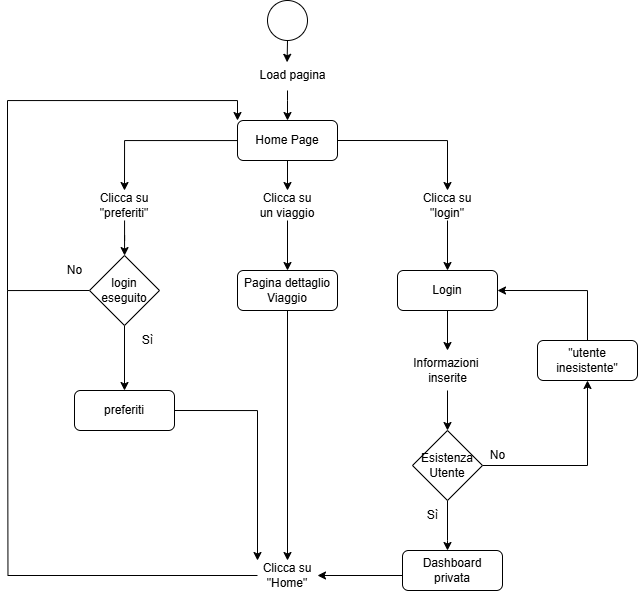

The diagram above was exported from draw.io. Its source (the exported page's mxGraphModel, read from the mxfile embedded in the PNG):
<mxGraphModel dx="1228" dy="661" grid="1" gridSize="10" guides="1" tooltips="1" connect="1" arrows="1" fold="1" page="1" pageScale="1" pageWidth="827" pageHeight="1169" math="0" shadow="0">
  <root>
    <mxCell id="0" />
    <mxCell id="1" parent="0" />
    <mxCell id="Pip0EJWqYLjCGVXhQND5-24" value="" style="ellipse;whiteSpace=wrap;html=1;aspect=fixed;" vertex="1" parent="1">
      <mxGeometry x="940" y="130" width="40" height="40" as="geometry" />
    </mxCell>
    <mxCell id="Pip0EJWqYLjCGVXhQND5-27" value="" style="edgeStyle=orthogonalEdgeStyle;rounded=0;orthogonalLoop=1;jettySize=auto;html=1;" edge="1" parent="1" source="Pip0EJWqYLjCGVXhQND5-28">
      <mxGeometry relative="1" as="geometry">
        <Array as="points">
          <mxPoint x="960" y="230" />
          <mxPoint x="960" y="230" />
        </Array>
        <mxPoint x="960" y="250" as="targetPoint" />
      </mxGeometry>
    </mxCell>
    <mxCell id="Pip0EJWqYLjCGVXhQND5-28" value="Load pagina" style="text;html=1;align=center;verticalAlign=middle;resizable=0;points=[];autosize=1;strokeColor=none;fillColor=none;" vertex="1" parent="1">
      <mxGeometry x="920" y="190" width="90" height="30" as="geometry" />
    </mxCell>
    <mxCell id="Pip0EJWqYLjCGVXhQND5-29" style="edgeStyle=orthogonalEdgeStyle;rounded=0;orthogonalLoop=1;jettySize=auto;html=1;exitX=0.5;exitY=1;exitDx=0;exitDy=0;entryX=0.44;entryY=0.06;entryDx=0;entryDy=0;entryPerimeter=0;" edge="1" parent="1" source="Pip0EJWqYLjCGVXhQND5-24" target="Pip0EJWqYLjCGVXhQND5-28">
      <mxGeometry relative="1" as="geometry" />
    </mxCell>
    <mxCell id="Pip0EJWqYLjCGVXhQND5-38" value="" style="edgeStyle=orthogonalEdgeStyle;rounded=0;orthogonalLoop=1;jettySize=auto;html=1;" edge="1" parent="1" source="Pip0EJWqYLjCGVXhQND5-39" target="Pip0EJWqYLjCGVXhQND5-42">
      <mxGeometry relative="1" as="geometry" />
    </mxCell>
    <mxCell id="Pip0EJWqYLjCGVXhQND5-48" style="edgeStyle=orthogonalEdgeStyle;rounded=0;orthogonalLoop=1;jettySize=auto;html=1;exitX=1;exitY=0.5;exitDx=0;exitDy=0;entryX=0.5;entryY=0;entryDx=0;entryDy=0;" edge="1" parent="1" source="Pip0EJWqYLjCGVXhQND5-39" target="Pip0EJWqYLjCGVXhQND5-49">
      <mxGeometry relative="1" as="geometry">
        <mxPoint x="1110" y="310" as="targetPoint" />
      </mxGeometry>
    </mxCell>
    <mxCell id="Pip0EJWqYLjCGVXhQND5-68" style="edgeStyle=orthogonalEdgeStyle;rounded=0;orthogonalLoop=1;jettySize=auto;html=1;entryX=0.5;entryY=0;entryDx=0;entryDy=0;" edge="1" parent="1" source="Pip0EJWqYLjCGVXhQND5-39" target="Pip0EJWqYLjCGVXhQND5-64">
      <mxGeometry relative="1" as="geometry" />
    </mxCell>
    <mxCell id="Pip0EJWqYLjCGVXhQND5-39" value="Home Page" style="rounded=1;whiteSpace=wrap;html=1;" vertex="1" parent="1">
      <mxGeometry x="910" y="250" width="100" height="40" as="geometry" />
    </mxCell>
    <mxCell id="Pip0EJWqYLjCGVXhQND5-41" value="" style="edgeStyle=orthogonalEdgeStyle;rounded=0;orthogonalLoop=1;jettySize=auto;html=1;" edge="1" parent="1" source="Pip0EJWqYLjCGVXhQND5-42" target="Pip0EJWqYLjCGVXhQND5-43">
      <mxGeometry relative="1" as="geometry" />
    </mxCell>
    <mxCell id="Pip0EJWqYLjCGVXhQND5-42" value="Clicca su un viaggio" style="text;html=1;align=center;verticalAlign=middle;whiteSpace=wrap;rounded=0;" vertex="1" parent="1">
      <mxGeometry x="930" y="320" width="60" height="30" as="geometry" />
    </mxCell>
    <mxCell id="Pip0EJWqYLjCGVXhQND5-83" style="edgeStyle=orthogonalEdgeStyle;rounded=0;orthogonalLoop=1;jettySize=auto;html=1;exitX=0.5;exitY=1;exitDx=0;exitDy=0;entryX=0.5;entryY=0;entryDx=0;entryDy=0;" edge="1" parent="1" source="Pip0EJWqYLjCGVXhQND5-43" target="Pip0EJWqYLjCGVXhQND5-78">
      <mxGeometry relative="1" as="geometry" />
    </mxCell>
    <mxCell id="Pip0EJWqYLjCGVXhQND5-43" value="Pagina dettaglio Viaggio" style="rounded=1;whiteSpace=wrap;html=1;" vertex="1" parent="1">
      <mxGeometry x="910" y="400" width="100" height="40" as="geometry" />
    </mxCell>
    <mxCell id="Pip0EJWqYLjCGVXhQND5-66" value="" style="edgeStyle=orthogonalEdgeStyle;rounded=0;orthogonalLoop=1;jettySize=auto;html=1;" edge="1" parent="1" source="Pip0EJWqYLjCGVXhQND5-49" target="Pip0EJWqYLjCGVXhQND5-52">
      <mxGeometry relative="1" as="geometry" />
    </mxCell>
    <mxCell id="Pip0EJWqYLjCGVXhQND5-49" value="Clicca su &quot;login&quot;" style="text;html=1;align=center;verticalAlign=middle;whiteSpace=wrap;rounded=0;" vertex="1" parent="1">
      <mxGeometry x="1090" y="320" width="60" height="30" as="geometry" />
    </mxCell>
    <mxCell id="Pip0EJWqYLjCGVXhQND5-51" value="" style="edgeStyle=orthogonalEdgeStyle;rounded=0;orthogonalLoop=1;jettySize=auto;html=1;" edge="1" parent="1" source="Pip0EJWqYLjCGVXhQND5-52" target="Pip0EJWqYLjCGVXhQND5-56">
      <mxGeometry relative="1" as="geometry" />
    </mxCell>
    <mxCell id="Pip0EJWqYLjCGVXhQND5-52" value="Login" style="rounded=1;whiteSpace=wrap;html=1;" vertex="1" parent="1">
      <mxGeometry x="1070" y="400" width="100" height="40" as="geometry" />
    </mxCell>
    <mxCell id="Pip0EJWqYLjCGVXhQND5-60" style="edgeStyle=orthogonalEdgeStyle;rounded=0;orthogonalLoop=1;jettySize=auto;html=1;exitX=1;exitY=0.5;exitDx=0;exitDy=0;entryX=0.5;entryY=1;entryDx=0;entryDy=0;" edge="1" parent="1" source="Pip0EJWqYLjCGVXhQND5-54" target="Pip0EJWqYLjCGVXhQND5-58">
      <mxGeometry relative="1" as="geometry" />
    </mxCell>
    <mxCell id="Pip0EJWqYLjCGVXhQND5-76" value="" style="edgeStyle=orthogonalEdgeStyle;rounded=0;orthogonalLoop=1;jettySize=auto;html=1;" edge="1" parent="1" source="Pip0EJWqYLjCGVXhQND5-54" target="Pip0EJWqYLjCGVXhQND5-75">
      <mxGeometry relative="1" as="geometry">
        <Array as="points">
          <mxPoint x="1120" y="670" />
          <mxPoint x="1120" y="670" />
        </Array>
      </mxGeometry>
    </mxCell>
    <mxCell id="Pip0EJWqYLjCGVXhQND5-54" value="Esistenza&lt;div&gt;Utente&lt;/div&gt;" style="rhombus;whiteSpace=wrap;html=1;" vertex="1" parent="1">
      <mxGeometry x="1085" y="560" width="70" height="70" as="geometry" />
    </mxCell>
    <mxCell id="Pip0EJWqYLjCGVXhQND5-55" value="" style="edgeStyle=orthogonalEdgeStyle;rounded=0;orthogonalLoop=1;jettySize=auto;html=1;" edge="1" parent="1" source="Pip0EJWqYLjCGVXhQND5-56" target="Pip0EJWqYLjCGVXhQND5-54">
      <mxGeometry relative="1" as="geometry" />
    </mxCell>
    <mxCell id="Pip0EJWqYLjCGVXhQND5-56" value="Informazioni&amp;nbsp;&lt;div&gt;inserite&lt;/div&gt;" style="text;html=1;align=center;verticalAlign=middle;resizable=0;points=[];autosize=1;strokeColor=none;fillColor=none;" vertex="1" parent="1">
      <mxGeometry x="1075" y="480" width="90" height="40" as="geometry" />
    </mxCell>
    <mxCell id="Pip0EJWqYLjCGVXhQND5-62" style="edgeStyle=orthogonalEdgeStyle;rounded=0;orthogonalLoop=1;jettySize=auto;html=1;exitX=0.5;exitY=0;exitDx=0;exitDy=0;entryX=1;entryY=0.5;entryDx=0;entryDy=0;" edge="1" parent="1" source="Pip0EJWqYLjCGVXhQND5-58" target="Pip0EJWqYLjCGVXhQND5-52">
      <mxGeometry relative="1" as="geometry" />
    </mxCell>
    <mxCell id="Pip0EJWqYLjCGVXhQND5-58" value="&quot;utente inesistente&quot;" style="rounded=1;whiteSpace=wrap;html=1;" vertex="1" parent="1">
      <mxGeometry x="1210" y="470" width="100" height="40" as="geometry" />
    </mxCell>
    <mxCell id="Pip0EJWqYLjCGVXhQND5-59" value="No" style="text;html=1;align=center;verticalAlign=middle;resizable=0;points=[];autosize=1;strokeColor=none;fillColor=none;" vertex="1" parent="1">
      <mxGeometry x="1150" y="570" width="40" height="30" as="geometry" />
    </mxCell>
    <mxCell id="Pip0EJWqYLjCGVXhQND5-84" style="edgeStyle=orthogonalEdgeStyle;rounded=0;orthogonalLoop=1;jettySize=auto;html=1;exitX=1;exitY=0.5;exitDx=0;exitDy=0;entryX=0;entryY=0;entryDx=0;entryDy=0;" edge="1" parent="1" source="Pip0EJWqYLjCGVXhQND5-63" target="Pip0EJWqYLjCGVXhQND5-78">
      <mxGeometry relative="1" as="geometry" />
    </mxCell>
    <mxCell id="Pip0EJWqYLjCGVXhQND5-63" value="preferiti" style="rounded=1;whiteSpace=wrap;html=1;" vertex="1" parent="1">
      <mxGeometry x="747" y="520" width="100" height="40" as="geometry" />
    </mxCell>
    <mxCell id="Pip0EJWqYLjCGVXhQND5-67" value="" style="edgeStyle=orthogonalEdgeStyle;rounded=0;orthogonalLoop=1;jettySize=auto;html=1;" edge="1" parent="1" source="Pip0EJWqYLjCGVXhQND5-64" target="Pip0EJWqYLjCGVXhQND5-65">
      <mxGeometry relative="1" as="geometry" />
    </mxCell>
    <mxCell id="Pip0EJWqYLjCGVXhQND5-64" value="Clicca su &quot;preferiti&quot;" style="text;html=1;align=center;verticalAlign=middle;whiteSpace=wrap;rounded=0;" vertex="1" parent="1">
      <mxGeometry x="767" y="320" width="60" height="30" as="geometry" />
    </mxCell>
    <mxCell id="Pip0EJWqYLjCGVXhQND5-69" value="" style="edgeStyle=orthogonalEdgeStyle;rounded=0;orthogonalLoop=1;jettySize=auto;html=1;" edge="1" parent="1" source="Pip0EJWqYLjCGVXhQND5-65" target="Pip0EJWqYLjCGVXhQND5-63">
      <mxGeometry relative="1" as="geometry" />
    </mxCell>
    <mxCell id="Pip0EJWqYLjCGVXhQND5-73" style="edgeStyle=orthogonalEdgeStyle;rounded=0;orthogonalLoop=1;jettySize=auto;html=1;exitX=0;exitY=0.5;exitDx=0;exitDy=0;entryX=0;entryY=0;entryDx=0;entryDy=0;" edge="1" parent="1" source="Pip0EJWqYLjCGVXhQND5-65" target="Pip0EJWqYLjCGVXhQND5-39">
      <mxGeometry relative="1" as="geometry">
        <Array as="points">
          <mxPoint x="680" y="420" />
          <mxPoint x="680" y="230" />
          <mxPoint x="910" y="230" />
        </Array>
      </mxGeometry>
    </mxCell>
    <mxCell id="Pip0EJWqYLjCGVXhQND5-65" value="login eseguito" style="rhombus;whiteSpace=wrap;html=1;" vertex="1" parent="1">
      <mxGeometry x="762" y="385" width="70" height="70" as="geometry" />
    </mxCell>
    <mxCell id="Pip0EJWqYLjCGVXhQND5-72" value="No" style="text;html=1;align=center;verticalAlign=middle;resizable=0;points=[];autosize=1;strokeColor=none;fillColor=none;" vertex="1" parent="1">
      <mxGeometry x="727" y="385" width="40" height="30" as="geometry" />
    </mxCell>
    <mxCell id="Pip0EJWqYLjCGVXhQND5-74" value="Sì" style="text;html=1;align=center;verticalAlign=middle;resizable=0;points=[];autosize=1;strokeColor=none;fillColor=none;" vertex="1" parent="1">
      <mxGeometry x="805" y="455" width="30" height="30" as="geometry" />
    </mxCell>
    <mxCell id="Pip0EJWqYLjCGVXhQND5-80" style="edgeStyle=orthogonalEdgeStyle;rounded=0;orthogonalLoop=1;jettySize=auto;html=1;exitX=0;exitY=0.5;exitDx=0;exitDy=0;entryX=1;entryY=0.5;entryDx=0;entryDy=0;" edge="1" parent="1" source="Pip0EJWqYLjCGVXhQND5-75" target="Pip0EJWqYLjCGVXhQND5-78">
      <mxGeometry relative="1" as="geometry">
        <Array as="points">
          <mxPoint x="1075" y="705" />
        </Array>
      </mxGeometry>
    </mxCell>
    <mxCell id="Pip0EJWqYLjCGVXhQND5-75" value="Dashboard privata" style="rounded=1;whiteSpace=wrap;html=1;" vertex="1" parent="1">
      <mxGeometry x="1075" y="680" width="100" height="40" as="geometry" />
    </mxCell>
    <mxCell id="Pip0EJWqYLjCGVXhQND5-77" value="Sì" style="text;html=1;align=center;verticalAlign=middle;resizable=0;points=[];autosize=1;strokeColor=none;fillColor=none;" vertex="1" parent="1">
      <mxGeometry x="1090" y="630" width="30" height="30" as="geometry" />
    </mxCell>
    <mxCell id="Pip0EJWqYLjCGVXhQND5-82" style="edgeStyle=orthogonalEdgeStyle;rounded=0;orthogonalLoop=1;jettySize=auto;html=1;exitX=0;exitY=0.5;exitDx=0;exitDy=0;endArrow=none;startFill=0;" edge="1" parent="1" source="Pip0EJWqYLjCGVXhQND5-78">
      <mxGeometry relative="1" as="geometry">
        <mxPoint x="680" y="420" as="targetPoint" />
      </mxGeometry>
    </mxCell>
    <mxCell id="Pip0EJWqYLjCGVXhQND5-78" value="Clicca su &quot;Home&quot;" style="text;html=1;align=center;verticalAlign=middle;whiteSpace=wrap;rounded=0;" vertex="1" parent="1">
      <mxGeometry x="930" y="690" width="60" height="30" as="geometry" />
    </mxCell>
  </root>
</mxGraphModel>